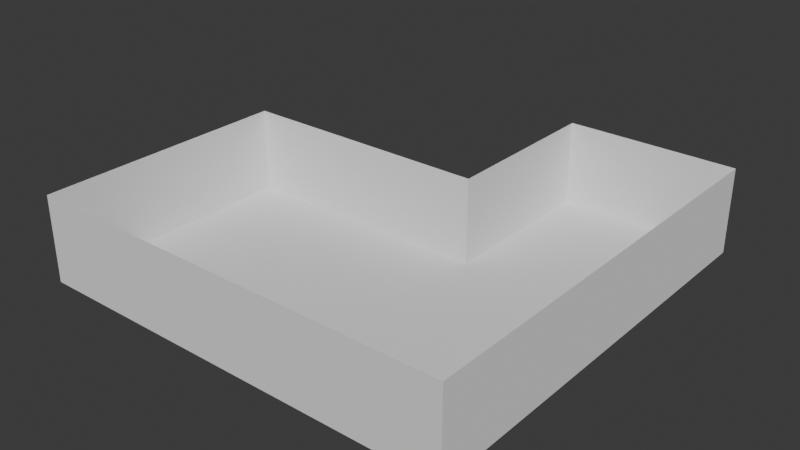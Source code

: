 # Source: test.blend  (saved by Blender 4.0.36; exported with 4.5.12 LTS)
import bpy
from mathutils import Matrix  # noqa: F401  (used for matrix-valued properties, if any)

bpy.ops.wm.read_factory_settings(use_empty=True)
scene = bpy.context.scene
scene.name = 'Scene'

# ---- collections
col_static = bpy.data.collections.new('Static'); scene.collection.children.link(col_static)
col_collision = bpy.data.collections.new('Collision'); scene.collection.children.link(col_collision)
col_enemies = bpy.data.collections.new('Enemies'); scene.collection.children.link(col_enemies)
col_pickups = bpy.data.collections.new('Pickups'); scene.collection.children.link(col_pickups)
col_puzzle_elements = bpy.data.collections.new('Puzzle Elements'); scene.collection.children.link(col_puzzle_elements)

# ---- world
world_world = bpy.data.worlds.new('World'); scene.world = world_world
world_world.use_nodes = True; world_world.node_tree.nodes.clear()
_N = world_world.node_tree.nodes; _L = world_world.node_tree.links
n0 = _N.new('ShaderNodeOutputWorld'); n0.name = 'World Output'; n0.location = (300, 300)
n1 = _N.new('ShaderNodeBackground'); n1.name = 'Background'; n1.location = (10, 300)
n1.inputs[0].default_value = (0.05088, 0.05088, 0.05088, 1.0)
_L.new(n1.outputs[0], n0.inputs[0])
n0.is_active_output = True
world_world.color = (0.05088, 0.05088, 0.05088)
world_world.use_sun_shadow = False
world_world.sun_shadow_jitter_overblur = 0.0

# ---- meshes
me_crate = bpy.data.meshes.new('@crate')
me_crate.from_pydata([], [], [])
me_crate.materials.append(None)
me_crate.update()
me_floor_large1_001 = bpy.data.meshes.new('floor_large1.001')
me_floor_large1_001.from_pydata([], [], [])
me_floor_large1_001.materials.append(None)
me_floor_large1_001.update()
me_floor_small1 = bpy.data.meshes.new('floor_small1')
me_floor_small1.from_pydata([], [], [])
me_floor_small1.materials.append(None)
me_floor_small1.update()
me_floor_small2 = bpy.data.meshes.new('floor_small2')
me_floor_small2.from_pydata([], [], [])
me_floor_small2.materials.append(None)
me_floor_small2.update()
me_wall1 = bpy.data.meshes.new('wall1')
me_wall1.from_pydata([], [], [])
me_wall1.materials.append(None)
me_wall1.update()
me_wall1_001 = bpy.data.meshes.new('wall1.001')
me_wall1_001.from_pydata([], [], [])
me_wall1_001.materials.append(None)
me_wall1_001.update()
me_wall1_002 = bpy.data.meshes.new('wall1.002')
me_wall1_002.from_pydata([], [], [])
me_wall1_002.materials.append(None)
me_wall1_002.update()
me_invisible_wall_000 = bpy.data.meshes.new('invisible_wall.000')
me_invisible_wall_000.from_pydata([(-6.0, -10.0, 4.768e-07), (14.0, -10.0, 0.0), (-6.0, 2.0, 0.0), (6.0, 2.0, -2.384e-07), (14.0, 10.0, 0.0), (6.0, 10.0, -2.384e-07), (-6.0, -10.0, 4.0), (14.0, -10.0, 4.0), (-6.0, 2.0, 4.0), (14.0, 10.0, 4.0), (6.0, 10.0, 4.0), (6.0, 2.0, 4.0)], [], [(0, 1, 3, 2), (3, 1, 4, 5), (5, 4, 9, 10), (0, 2, 8, 6), (4, 1, 7, 9), (1, 0, 6, 7), (3, 5, 10, 11), (3, 11, 8, 2)])
_uv = me_invisible_wall_000.uv_layers.new(name='UVMap')
_uv.uv.foreach_set('vector', [0.0, 0.0, 1.0, 0.0, 1.0, 1.0, 0.0, 1.0, 1.0, 1.0, 1.0, 0.0, 1.0, 0.0, 1.0, 1.0, 1.0, 1.0, 1.0, 0.0, 1.0, 0.0, 1.0, 1.0, 0.0, 0.0, 0.0, 1.0, 0.0, 1.0, 0.0, 0.0, 1.0, 0.0, 1.0, 0.0, 1.0, 0.0, 1.0, 0.0, 1.0, 0.0, 0.0, 0.0, 0.0, 0.0, 1.0, 0.0, 1.0, 1.0, 1.0, 1.0, 1.0, 1.0, 0.0, 0.0, 1.0, 1.0, 0.0, 0.0, 0.0, 1.0, 0.0, 1.0])
me_invisible_wall_000.update()
me_enemy1 = bpy.data.meshes.new('enemy1')
me_enemy1.from_pydata([], [], [])
me_enemy1.materials.append(None)
me_enemy1.update()
me_mentor = bpy.data.meshes.new('mentor')
me_mentor.from_pydata([], [], [])
me_mentor.materials.append(None)
me_mentor.materials.append(None)
me_mentor.materials.append(None)
me_mentor.materials.append(None)
me_mentor.update()
me_heart = bpy.data.meshes.new('heart')
me_heart.from_pydata([], [], [])
me_heart.materials.append(None)
me_heart.update()
me_scroll = bpy.data.meshes.new('scroll')
me_scroll.from_pydata([], [], [])
me_scroll.materials.append(None)
me_scroll.update()
me_groundtorch = bpy.data.meshes.new('groundtorch')
me_groundtorch.from_pydata([], [], [])
me_groundtorch.materials.append(None)
me_groundtorch.update()

# ---- objects
ob_crate = bpy.data.objects.new('crate', me_crate)
ob_floor_large1 = bpy.data.objects.new('floor_large1', me_floor_large1_001)
ob_floor_small1 = bpy.data.objects.new('floor_small1', me_floor_small1)
ob_floor_small2 = bpy.data.objects.new('floor_small2', me_floor_small2)
ob_wall1 = bpy.data.objects.new('wall1', me_wall1)
ob_wallcorner_inner = bpy.data.objects.new('wallcorner_inner', me_wall1_001)
ob_wallcorner_outer = bpy.data.objects.new('wallcorner_outer', me_wall1_002)
ob_wallcorner_inner_001 = bpy.data.objects.new('wallcorner_inner.001', me_wall1_001)
ob_wallcorner_inner_002 = bpy.data.objects.new('wallcorner_inner.002', me_wall1_001)
ob_wall1_001 = bpy.data.objects.new('wall1.001', me_wall1)
ob_wall1_002 = bpy.data.objects.new('wall1.002', me_wall1)
ob_wall1_003 = bpy.data.objects.new('wall1.003', me_wall1)
ob_wallcorner_inner_003 = bpy.data.objects.new('wallcorner_inner.003', me_wall1_001)
ob_wallcorner_inner_004 = bpy.data.objects.new('wallcorner_inner.004', me_wall1_001)
ob_wall1_004 = bpy.data.objects.new('wall1.004', me_wall1)
ob_wall1_005 = bpy.data.objects.new('wall1.005', me_wall1)
ob_wall1_006 = bpy.data.objects.new('wall1.006', me_wall1)
ob_wall1_007 = bpy.data.objects.new('wall1.007', me_wall1)
ob_floor_large1_001 = bpy.data.objects.new('floor_large1.001', me_floor_large1_001)
ob_floor_large1_002 = bpy.data.objects.new('floor_large1.002', me_floor_large1_001)
ob_floor_small1_001 = bpy.data.objects.new('floor_small1.001', me_floor_small1)
ob_floor_small2_001 = bpy.data.objects.new('floor_small2.001', me_floor_small2)
ob_floor_small2_002 = bpy.data.objects.new('floor_small2.002', me_floor_small2)
ob_floor_small2_003 = bpy.data.objects.new('floor_small2.003', me_floor_small2)
ob_floor_large1_003 = bpy.data.objects.new('floor_large1.003', me_floor_large1_001)
ob_floor_small1_002 = bpy.data.objects.new('floor_small1.002', me_floor_small1)
ob_floor_small1_003 = bpy.data.objects.new('floor_small1.003', me_floor_small1)
ob_floor_small2_004 = bpy.data.objects.new('floor_small2.004', me_floor_small2)
ob_floor_small2_005 = bpy.data.objects.new('floor_small2.005', me_floor_small2)
ob_floor_small1_004 = bpy.data.objects.new('floor_small1.004', me_floor_small1)
ob_floor_small1_005 = bpy.data.objects.new('floor_small1.005', me_floor_small1)
ob_floor_small1_006 = bpy.data.objects.new('floor_small1.006', me_floor_small1)
ob_floor_small1_007 = bpy.data.objects.new('floor_small1.007', me_floor_small1)
ob_floor_large1_004 = bpy.data.objects.new('floor_large1.004', me_floor_large1_001)
ob_floor_small1_008 = bpy.data.objects.new('floor_small1.008', me_floor_small1)
ob_floor_small1_009 = bpy.data.objects.new('floor_small1.009', me_floor_small1)
ob_floor_small1_010 = bpy.data.objects.new('floor_small1.010', me_floor_small1)
ob_floor_small2_006 = bpy.data.objects.new('floor_small2.006', me_floor_small2)
ob_floor_large1_005 = bpy.data.objects.new('floor_large1.005', me_floor_large1_001)
ob_floor_large1_006 = bpy.data.objects.new('floor_large1.006', me_floor_large1_001)
ob_floor_small1_011 = bpy.data.objects.new('floor_small1.011', me_floor_small1)
ob_floor_small1_012 = bpy.data.objects.new('floor_small1.012', me_floor_small1)
ob_floor_small1_013 = bpy.data.objects.new('floor_small1.013', me_floor_small1)
ob_floor_small2_007 = bpy.data.objects.new('floor_small2.007', me_floor_small2)
ob_floor_small2_008 = bpy.data.objects.new('floor_small2.008', me_floor_small2)
ob_floor_small2_009 = bpy.data.objects.new('floor_small2.009', me_floor_small2)
ob_floor_small1_014 = bpy.data.objects.new('floor_small1.014', me_floor_small1)
ob_floor_small1_015 = bpy.data.objects.new('floor_small1.015', me_floor_small1)
ob_floor_small1_016 = bpy.data.objects.new('floor_small1.016', me_floor_small1)
ob_floor_small1_017 = bpy.data.objects.new('floor_small1.017', me_floor_small1)
ob_floor_small1_018 = bpy.data.objects.new('floor_small1.018', me_floor_small1)
ob_floor_small1_019 = bpy.data.objects.new('floor_small1.019', me_floor_small1)
ob_floor_small1_020 = bpy.data.objects.new('floor_small1.020', me_floor_small1)
ob_floor_small1_021 = bpy.data.objects.new('floor_small1.021', me_floor_small1)
ob_floor_small2_010 = bpy.data.objects.new('floor_small2.010', me_floor_small2)
ob_floor_small2_011 = bpy.data.objects.new('floor_small2.011', me_floor_small2)
ob_floor_small2_012 = bpy.data.objects.new('floor_small2.012', me_floor_small2)
ob_floor_small2_013 = bpy.data.objects.new('floor_small2.013', me_floor_small2)
ob_floor_small2_014 = bpy.data.objects.new('floor_small2.014', me_floor_small2)
ob_floor_small2_015 = bpy.data.objects.new('floor_small2.015', me_floor_small2)
ob_floor_small1_022 = bpy.data.objects.new('floor_small1.022', me_floor_small1)
ob_floor_small1_023 = bpy.data.objects.new('floor_small1.023', me_floor_small1)
ob_floor_small1_024 = bpy.data.objects.new('floor_small1.024', me_floor_small1)
ob_floor_small1_025 = bpy.data.objects.new('floor_small1.025', me_floor_small1)
ob_floor_small1_026 = bpy.data.objects.new('floor_small1.026', me_floor_small1)
ob_floor_small2_016 = bpy.data.objects.new('floor_small2.016', me_floor_small2)
ob_floor_small2_017 = bpy.data.objects.new('floor_small2.017', me_floor_small2)
ob_floor_small2_018 = bpy.data.objects.new('floor_small2.018', me_floor_small2)
ob_floor_small2_019 = bpy.data.objects.new('floor_small2.019', me_floor_small2)
ob_floor_small2_020 = bpy.data.objects.new('floor_small2.020', me_floor_small2)
ob_invisible_wall_000 = bpy.data.objects.new('invisible_wall.000', me_invisible_wall_000)
ob_enemy1 = bpy.data.objects.new('enemy1', me_enemy1)
ob_enemy1_001 = bpy.data.objects.new('enemy1.001', me_enemy1)
ob_enemy1_002 = bpy.data.objects.new('enemy1.002', me_enemy1)
ob_mentor = bpy.data.objects.new('mentor', me_mentor)
ob_heart = bpy.data.objects.new('heart', me_heart)
ob_scroll = bpy.data.objects.new('scroll', me_scroll)
ob_scroll_001 = bpy.data.objects.new('scroll.001', me_scroll)
ob_groundtorch = bpy.data.objects.new('groundtorch', me_groundtorch)
ob_groundtorch_001 = bpy.data.objects.new('groundtorch.001', me_groundtorch)

# ---- transforms, parenting, visibility, modifiers, constraints
ob_crate.location = (3.416, -0.2294, 0.5)
ob_crate.rotation_euler = (0.0, -0.0, 0.5114)
ob_crate.lock_rotations_4d = False
ob_crate.empty_display_type = 'ARROWS'
ob_crate.lineart.crease_threshold = 0.0
ob_floor_large1.location = (0.0, 0.0, 0.0)
ob_floor_large1.rotation_euler = (0.0, -0.0, 3.142)
ob_floor_small1.location = (3.0, 1.0, 0.0)
ob_floor_small2.location = (3.0, -1.0, 0.0)
ob_wall1.location = (0.0, 2.0, 0.0)
ob_wallcorner_inner.location = (-6.0, 2.0, 0.0)
ob_wallcorner_outer.location = (6.0, 2.0, 0.0)
ob_wallcorner_outer.rotation_euler = (0.0, -0.0, 1.571)
ob_wallcorner_inner_001.location = (6.0, 10.0, 0.0)
ob_wallcorner_inner_002.location = (14.0, 10.0, 0.0)
ob_wallcorner_inner_002.rotation_euler = (0.0, -0.0, -1.571)
ob_wall1_001.location = (14.0, 4.0, 0.0)
ob_wall1_001.rotation_euler = (0.0, -0.0, -1.571)
ob_wall1_002.location = (14.0, 0.0, 0.0)
ob_wall1_002.rotation_euler = (0.0, -0.0, -1.571)
ob_wall1_003.location = (14.0, -4.0, 0.0)
ob_wall1_003.rotation_euler = (0.0, -0.0, -1.571)
ob_wallcorner_inner_003.location = (14.0, -10.0, 0.0)
ob_wallcorner_inner_003.rotation_euler = (0.0, -0.0, -3.142)
ob_wallcorner_inner_004.location = (-6.0, -10.0, 0.0)
ob_wallcorner_inner_004.rotation_euler = (0.0, -0.0, -4.712)
ob_wall1_004.location = (8.0, -10.0, 0.0)
ob_wall1_004.rotation_euler = (0.0, -0.0, -3.142)
ob_wall1_005.location = (4.0, -10.0, 0.0)
ob_wall1_005.rotation_euler = (0.0, -0.0, -3.142)
ob_wall1_006.location = (0.0, -10.0, 0.0)
ob_wall1_006.rotation_euler = (0.0, -0.0, -3.142)
ob_wall1_007.location = (-6.0, -4.0, 0.0)
ob_wall1_007.rotation_euler = (0.0, -0.0, -4.712)
ob_floor_large1_001.location = (4.0, -4.0, 0.0)
ob_floor_large1_001.rotation_euler = (0.0, -0.0, 3.142)
ob_floor_large1_002.location = (8.0, -4.0, 0.0)
ob_floor_large1_002.rotation_euler = (0.0, -0.0, 3.142)
ob_floor_small1_001.location = (5.0, -1.0, 0.0)
ob_floor_small2_001.location = (5.0, 1.0, 0.0)
ob_floor_small2_002.location = (7.0, 1.0, 0.0)
ob_floor_small2_003.location = (7.0, -1.0, 0.0)
ob_floor_large1_003.location = (10.0, 4.0, 0.0)
ob_floor_large1_003.rotation_euler = (0.0, -0.0, 3.142)
ob_floor_small1_002.location = (7.0, 3.0, 0.0)
ob_floor_small1_003.location = (13.0, 5.0, 0.0)
ob_floor_small2_004.location = (7.0, 5.0, 0.0)
ob_floor_small2_005.location = (13.0, 3.0, 0.0)
ob_floor_small1_004.location = (13.0, 7.0, 0.0)
ob_floor_small1_005.location = (13.0, 9.0, 0.0)
ob_floor_small1_006.location = (7.0, 7.0, 0.0)
ob_floor_small1_007.location = (7.0, 9.0, 0.0)
ob_floor_large1_004.location = (10.0, 8.0, 0.0)
ob_floor_large1_004.rotation_euler = (0.0, -0.0, 3.142)
ob_floor_small1_008.location = (1.0, -3.0, 0.0)
ob_floor_small1_009.location = (1.0, -5.0, 0.0)
ob_floor_small1_010.location = (-1.0, -3.0, 0.0)
ob_floor_small2_006.location = (-1.0, -5.0, 0.0)
ob_floor_large1_005.location = (-4.0, -8.0, 0.0)
ob_floor_large1_005.rotation_euler = (0.0, -0.0, 3.142)
ob_floor_large1_006.location = (12.0, -8.0, 0.0)
ob_floor_large1_006.rotation_euler = (0.0, -0.0, 3.142)
ob_floor_small1_011.location = (9.0, 1.0, 0.0)
ob_floor_small1_012.location = (9.0, -1.0, 0.0)
ob_floor_small1_013.location = (11.0, 1.0, 0.0)
ob_floor_small2_007.location = (11.0, -1.0, 0.0)
ob_floor_small2_008.location = (13.0, 1.0, 0.0)
ob_floor_small2_009.location = (13.0, -1.0, 0.0)
ob_floor_small1_014.location = (11.0, -3.0, 0.0)
ob_floor_small1_015.location = (13.0, -3.0, 0.0)
ob_floor_small1_016.location = (13.0, -5.0, 0.0)
ob_floor_small1_017.location = (11.0, -5.0, 0.0)
ob_floor_small1_018.location = (3.0, -7.0, 0.0)
ob_floor_small1_019.location = (5.0, -7.0, 0.0)
ob_floor_small1_020.location = (5.0, -9.0, 0.0)
ob_floor_small1_021.location = (7.0, -7.0, 0.0)
ob_floor_small2_010.location = (9.0, -7.0, 0.0)
ob_floor_small2_011.location = (9.0, -9.0, 0.0)
ob_floor_small2_012.location = (7.0, -9.0, 0.0)
ob_floor_small2_013.location = (3.0, -9.0, 0.0)
ob_floor_small2_014.location = (1.0, -9.0, 0.0)
ob_floor_small2_015.location = (1.0, -7.0, 0.0)
ob_floor_small1_022.location = (-1.0, -7.0, 0.0)
ob_floor_small1_023.location = (-1.0, -9.0, 0.0)
ob_floor_small1_024.location = (-3.0, -1.0, 0.0)
ob_floor_small1_025.location = (-5.0, 1.0, 0.0)
ob_floor_small1_026.location = (-5.0, -1.0, 0.0)
ob_floor_small2_016.location = (-3.0, 1.0, 0.0)
ob_floor_small2_017.location = (-3.0, -3.0, 0.0)
ob_floor_small2_018.location = (-5.0, -3.0, 0.0)
ob_floor_small2_019.location = (-5.0, -5.0, 0.0)
ob_floor_small2_020.location = (-3.0, -5.0, 0.0)
ob_invisible_wall_000.location = (0.0, 0.0, 0.0)
ob_enemy1.location = (8.362, 5.243, 7.272e-06)
_m = ob_enemy1.modifiers.new('Mirror', 'MIRROR')
ob_enemy1_001.location = (9.957, 7.027, 7.272e-06)
_m = ob_enemy1_001.modifiers.new('Mirror', 'MIRROR')
ob_enemy1_002.location = (12.15, 5.536, 7.272e-06)
_m = ob_enemy1_002.modifiers.new('Mirror', 'MIRROR')
ob_mentor.location = (11.83, -8.1, -5.96e-05)
ob_mentor.rotation_euler = (0.0, -0.0, -2.357)
ob_heart.location = (-1.782, -0.1044, 0.9999)
_m = ob_heart.modifiers.new('Mirror', 'MIRROR')
ob_scroll.location = (10.0, 8.0, 1.0)
ob_scroll_001.location = (9.261, -8.078, 1.0)
ob_scroll_001.rotation_euler = (0.0, -0.0, -2.684)
ob_groundtorch.location = (-4.0, 0.0, 0.0)
ob_groundtorch_001.location = (0.0, 0.0, 0.0)

# ---- collection membership
col_static.objects.link(ob_crate)
col_static.objects.link(ob_floor_large1)
col_static.objects.link(ob_floor_small1)
col_static.objects.link(ob_floor_small2)
col_static.objects.link(ob_wall1)
col_static.objects.link(ob_wallcorner_inner)
col_static.objects.link(ob_wallcorner_outer)
col_static.objects.link(ob_wallcorner_inner_001)
col_static.objects.link(ob_wallcorner_inner_002)
col_static.objects.link(ob_wall1_001)
col_static.objects.link(ob_wall1_002)
col_static.objects.link(ob_wall1_003)
col_static.objects.link(ob_wallcorner_inner_003)
col_static.objects.link(ob_wallcorner_inner_004)
col_static.objects.link(ob_wall1_004)
col_static.objects.link(ob_wall1_005)
col_static.objects.link(ob_wall1_006)
col_static.objects.link(ob_wall1_007)
col_static.objects.link(ob_floor_large1_001)
col_static.objects.link(ob_floor_large1_002)
col_static.objects.link(ob_floor_small1_001)
col_static.objects.link(ob_floor_small2_001)
col_static.objects.link(ob_floor_small2_002)
col_static.objects.link(ob_floor_small2_003)
col_static.objects.link(ob_floor_large1_003)
col_static.objects.link(ob_floor_small1_002)
col_static.objects.link(ob_floor_small1_003)
col_static.objects.link(ob_floor_small2_004)
col_static.objects.link(ob_floor_small2_005)
col_static.objects.link(ob_floor_small1_004)
col_static.objects.link(ob_floor_small1_005)
col_static.objects.link(ob_floor_small1_006)
col_static.objects.link(ob_floor_small1_007)
col_static.objects.link(ob_floor_large1_004)
col_static.objects.link(ob_floor_small1_008)
col_static.objects.link(ob_floor_small1_009)
col_static.objects.link(ob_floor_small1_010)
col_static.objects.link(ob_floor_small2_006)
col_static.objects.link(ob_floor_large1_005)
col_static.objects.link(ob_floor_large1_006)
col_static.objects.link(ob_floor_small1_011)
col_static.objects.link(ob_floor_small1_012)
col_static.objects.link(ob_floor_small1_013)
col_static.objects.link(ob_floor_small2_007)
col_static.objects.link(ob_floor_small2_008)
col_static.objects.link(ob_floor_small2_009)
col_static.objects.link(ob_floor_small1_014)
col_static.objects.link(ob_floor_small1_015)
col_static.objects.link(ob_floor_small1_016)
col_static.objects.link(ob_floor_small1_017)
col_static.objects.link(ob_floor_small1_018)
col_static.objects.link(ob_floor_small1_019)
col_static.objects.link(ob_floor_small1_020)
col_static.objects.link(ob_floor_small1_021)
col_static.objects.link(ob_floor_small2_010)
col_static.objects.link(ob_floor_small2_011)
col_static.objects.link(ob_floor_small2_012)
col_static.objects.link(ob_floor_small2_013)
col_static.objects.link(ob_floor_small2_014)
col_static.objects.link(ob_floor_small2_015)
col_static.objects.link(ob_floor_small1_022)
col_static.objects.link(ob_floor_small1_023)
col_static.objects.link(ob_floor_small1_024)
col_static.objects.link(ob_floor_small1_025)
col_static.objects.link(ob_floor_small1_026)
col_static.objects.link(ob_floor_small2_016)
col_static.objects.link(ob_floor_small2_017)
col_static.objects.link(ob_floor_small2_018)
col_static.objects.link(ob_floor_small2_019)
col_static.objects.link(ob_floor_small2_020)
col_collision.objects.link(ob_invisible_wall_000)
col_enemies.objects.link(ob_enemy1)
col_enemies.objects.link(ob_enemy1_001)
col_enemies.objects.link(ob_enemy1_002)
col_enemies.objects.link(ob_mentor)
col_pickups.objects.link(ob_heart)
col_pickups.objects.link(ob_scroll)
col_pickups.objects.link(ob_scroll_001)
col_puzzle_elements.objects.link(ob_groundtorch)
col_puzzle_elements.objects.link(ob_groundtorch_001)

# ---- scene / render settings (as saved in the file)
scene.frame_start = 1; scene.frame_end = 250; scene.frame_set(1)
scene.render.engine = 'BLENDER_EEVEE_NEXT'
scene.cycles.sampling_pattern = 'TABULATED_SOBOL'
bpy.context.view_layer.update()

# ---- added for rendering (the .blend has no active camera and no usable light): camera, sun
cam_auto = bpy.data.cameras.new('AutoCamera')
cam_auto.lens = 50.0
cam_auto.sensor_width = 36.0
cam_auto.clip_end = 1000.0
ob_auto_camera = bpy.data.objects.new('AutoCamera', cam_auto)
scene.collection.objects.link(ob_auto_camera)
ob_auto_camera.location = (30.4297, -31.7157, 23.1437)
ob_auto_camera.rotation_euler = (1.09748, -7.21219e-08, 0.694738)
scene.camera = ob_auto_camera
light_auto_sun = bpy.data.lights.new('AutoSun', 'SUN')
light_auto_sun.energy = 3.0
light_auto_sun.angle = 0.0523599
ob_auto_sun = bpy.data.objects.new('AutoSun', light_auto_sun)
scene.collection.objects.link(ob_auto_sun)
ob_auto_sun.rotation_euler = (0.872665, 0.174533, 0.523599)
bpy.context.view_layer.update()
